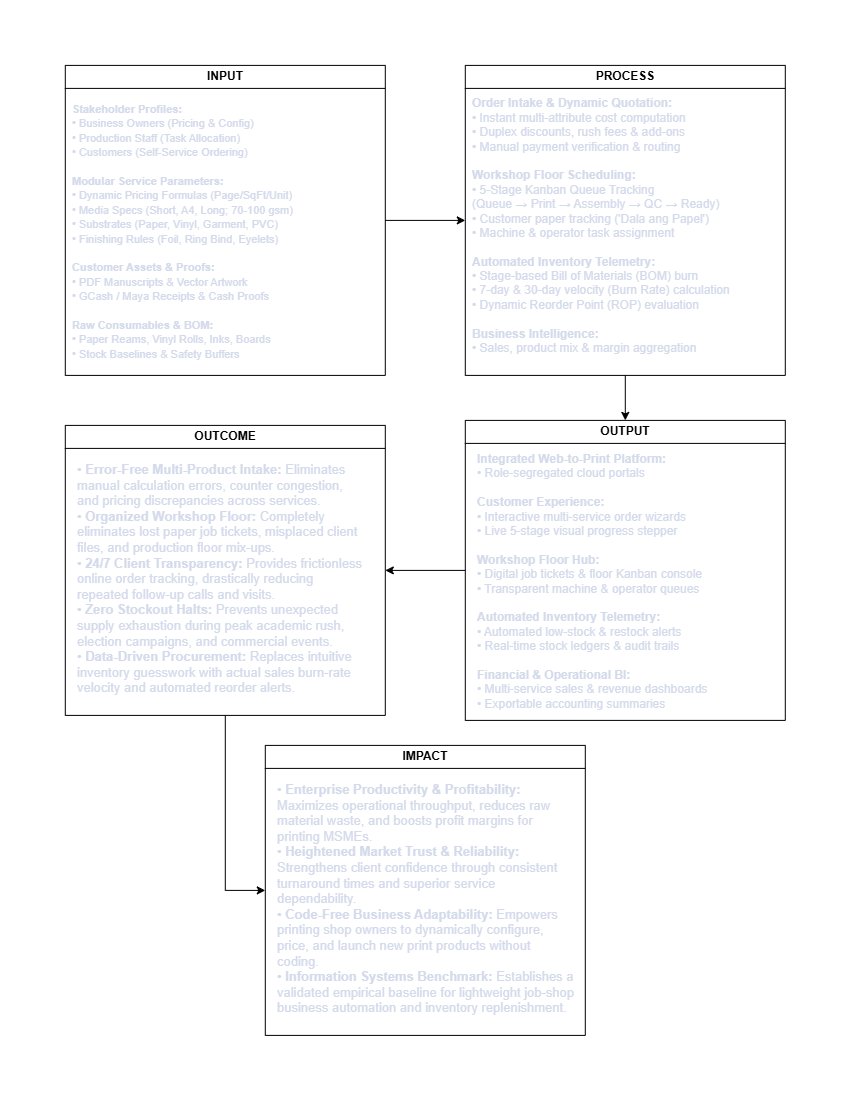

The diagram above was exported from draw.io. Its source (the exported page's mxGraphModel, read from the mxfile embedded in the PNG):
<mxGraphModel dx="2020" dy="2376" grid="1" gridSize="10" guides="1" tooltips="1" connect="1" arrows="1" fold="1" page="1" pageScale="1" pageWidth="850" pageHeight="1100" math="0" shadow="0">
  <root>
    <mxCell id="0" />
    <mxCell id="1" parent="0" />
    <mxCell id="RW9Po4OWLrbzOsXgOEKc-9" edge="1" parent="1" source="RW9Po4OWLrbzOsXgOEKc-1" style="edgeStyle=orthogonalEdgeStyle;rounded=0;orthogonalLoop=1;jettySize=auto;html=1;entryX=0;entryY=0.5;entryDx=0;entryDy=0;" target="RW9Po4OWLrbzOsXgOEKc-5">
      <mxGeometry relative="1" as="geometry" />
    </mxCell>
    <mxCell id="RW9Po4OWLrbzOsXgOEKc-1" parent="1" style="swimlane;whiteSpace=wrap;html=1;" value="INPUT" vertex="1">
      <mxGeometry height="310" width="320" x="65" y="-1035" as="geometry" />
    </mxCell>
    <mxCell id="FxvN_D5gB_jkrMffz602-2" parent="RW9Po4OWLrbzOsXgOEKc-1" style="text;html=1;whiteSpace=wrap;strokeColor=none;fillColor=none;align=left;verticalAlign=top;rounded=0;" value="&lt;font style=&quot;font-size: 11px; color: light-dark(rgb(211, 218, 234), rgb(255, 255, 255));&quot;&gt;&lt;b&gt;Stakeholder Profiles:&lt;/b&gt;&lt;br&gt;• Business Owners (Pricing &amp;amp; Config)&lt;br&gt;• Production Staff (Task Allocation)&lt;br&gt;• Customers (Self-Service Ordering)&lt;br&gt;&lt;br&gt;&lt;b&gt;Modular Service Parameters:&lt;/b&gt;&lt;br&gt;• Dynamic Pricing Formulas (Page/SqFt/Unit)&lt;br&gt;• Media Specs (Short, A4, Long; 70-100 gsm)&lt;br&gt;• Substrates (Paper, Vinyl, Garment, PVC)&lt;br&gt;• Finishing Rules (Foil, Ring Bind, Eyelets)&lt;br&gt;&lt;br&gt;&lt;b&gt;Customer Assets &amp;amp; Proofs:&lt;/b&gt;&lt;br&gt;• PDF Manuscripts &amp;amp; Vector Artwork&lt;br&gt;• GCash / Maya Receipts &amp;amp; Cash Proofs&lt;br&gt;&lt;br&gt;&lt;b&gt;Raw Consumables &amp;amp; BOM:&lt;br&gt;&lt;/b&gt;• Paper Reams, Vinyl Rolls, Inks, Boards&lt;br&gt;• Stock Baselines &amp;amp; Safety Buffers&lt;/font&gt;" vertex="1">
      <mxGeometry height="270" width="300" x="5" y="30" as="geometry" />
    </mxCell>
    <mxCell id="RW9Po4OWLrbzOsXgOEKc-10" edge="1" parent="1" source="RW9Po4OWLrbzOsXgOEKc-5" style="edgeStyle=orthogonalEdgeStyle;rounded=0;orthogonalLoop=1;jettySize=auto;html=1;entryX=0.5;entryY=0;entryDx=0;entryDy=0;" target="RW9Po4OWLrbzOsXgOEKc-6">
      <mxGeometry relative="1" as="geometry" />
    </mxCell>
    <mxCell id="RW9Po4OWLrbzOsXgOEKc-5" parent="1" style="swimlane;whiteSpace=wrap;html=1;" value="PROCESS" vertex="1">
      <mxGeometry height="310" width="320" x="465" y="-1035" as="geometry" />
    </mxCell>
    <mxCell id="7pKv1w4ifEfXlzkHT5PT-1" parent="RW9Po4OWLrbzOsXgOEKc-5" style="text;html=1;whiteSpace=wrap;strokeColor=none;fillColor=none;align=left;verticalAlign=top;rounded=0;fontSize=12;fontColor=light-dark(#D3DAEA,#FFFFFF);labelBackgroundColor=none;" value="&#10;&lt;b style=&quot;forced-color-adjust: none; font-family: Helvetica; font-style: normal; font-variant-ligatures: normal; font-variant-caps: normal; letter-spacing: normal; orphans: 2; text-indent: 0px; text-transform: none; widows: 2; word-spacing: 0px; -webkit-text-stroke-width: 0px; white-space: normal; text-decoration-thickness: initial; text-decoration-style: initial; text-decoration-color: initial; box-shadow: none !important;&quot;&gt;Order Intake &amp;amp; Dynamic Quotation:&lt;/b&gt;&lt;br style=&quot;forced-color-adjust: none; font-family: Helvetica; font-style: normal; font-variant-ligatures: normal; font-variant-caps: normal; font-weight: 400; letter-spacing: normal; orphans: 2; text-indent: 0px; text-transform: none; widows: 2; word-spacing: 0px; -webkit-text-stroke-width: 0px; white-space: normal; text-decoration-thickness: initial; text-decoration-style: initial; text-decoration-color: initial; box-shadow: none !important;&quot;&gt;&lt;span style=&quot;font-family: Helvetica; font-style: normal; font-variant-ligatures: normal; font-variant-caps: normal; font-weight: 400; letter-spacing: normal; orphans: 2; text-indent: 0px; text-transform: none; widows: 2; word-spacing: 0px; -webkit-text-stroke-width: 0px; white-space: normal; text-decoration-thickness: initial; text-decoration-style: initial; text-decoration-color: initial; float: none; display: inline !important;&quot;&gt;• Instant multi-attribute cost computation&lt;/span&gt;&lt;br style=&quot;forced-color-adjust: none; font-family: Helvetica; font-style: normal; font-variant-ligatures: normal; font-variant-caps: normal; font-weight: 400; letter-spacing: normal; orphans: 2; text-indent: 0px; text-transform: none; widows: 2; word-spacing: 0px; -webkit-text-stroke-width: 0px; white-space: normal; text-decoration-thickness: initial; text-decoration-style: initial; text-decoration-color: initial; box-shadow: none !important;&quot;&gt;&lt;span style=&quot;font-family: Helvetica; font-style: normal; font-variant-ligatures: normal; font-variant-caps: normal; font-weight: 400; letter-spacing: normal; orphans: 2; text-indent: 0px; text-transform: none; widows: 2; word-spacing: 0px; -webkit-text-stroke-width: 0px; white-space: normal; text-decoration-thickness: initial; text-decoration-style: initial; text-decoration-color: initial; float: none; display: inline !important;&quot;&gt;• Duplex discounts, rush fees &amp;amp; add-ons&lt;/span&gt;&lt;br style=&quot;forced-color-adjust: none; font-family: Helvetica; font-style: normal; font-variant-ligatures: normal; font-variant-caps: normal; font-weight: 400; letter-spacing: normal; orphans: 2; text-indent: 0px; text-transform: none; widows: 2; word-spacing: 0px; -webkit-text-stroke-width: 0px; white-space: normal; text-decoration-thickness: initial; text-decoration-style: initial; text-decoration-color: initial; box-shadow: none !important;&quot;&gt;&lt;span style=&quot;font-family: Helvetica; font-style: normal; font-variant-ligatures: normal; font-variant-caps: normal; font-weight: 400; letter-spacing: normal; orphans: 2; text-indent: 0px; text-transform: none; widows: 2; word-spacing: 0px; -webkit-text-stroke-width: 0px; white-space: normal; text-decoration-thickness: initial; text-decoration-style: initial; text-decoration-color: initial; float: none; display: inline !important;&quot;&gt;• Manual payment verification &amp;amp; routing&lt;/span&gt;&lt;br style=&quot;forced-color-adjust: none; font-family: Helvetica; font-style: normal; font-variant-ligatures: normal; font-variant-caps: normal; font-weight: 400; letter-spacing: normal; orphans: 2; text-indent: 0px; text-transform: none; widows: 2; word-spacing: 0px; -webkit-text-stroke-width: 0px; white-space: normal; text-decoration-thickness: initial; text-decoration-style: initial; text-decoration-color: initial; box-shadow: none !important;&quot;&gt;&lt;br style=&quot;forced-color-adjust: none; font-family: Helvetica; font-style: normal; font-variant-ligatures: normal; font-variant-caps: normal; font-weight: 400; letter-spacing: normal; orphans: 2; text-indent: 0px; text-transform: none; widows: 2; word-spacing: 0px; -webkit-text-stroke-width: 0px; white-space: normal; text-decoration-thickness: initial; text-decoration-style: initial; text-decoration-color: initial; box-shadow: none !important;&quot;&gt;&lt;b style=&quot;forced-color-adjust: none; font-family: Helvetica; font-style: normal; font-variant-ligatures: normal; font-variant-caps: normal; letter-spacing: normal; orphans: 2; text-indent: 0px; text-transform: none; widows: 2; word-spacing: 0px; -webkit-text-stroke-width: 0px; white-space: normal; text-decoration-thickness: initial; text-decoration-style: initial; text-decoration-color: initial; box-shadow: none !important;&quot;&gt;Workshop Floor Scheduling:&lt;/b&gt;&lt;br style=&quot;forced-color-adjust: none; font-family: Helvetica; font-style: normal; font-variant-ligatures: normal; font-variant-caps: normal; font-weight: 400; letter-spacing: normal; orphans: 2; text-indent: 0px; text-transform: none; widows: 2; word-spacing: 0px; -webkit-text-stroke-width: 0px; white-space: normal; text-decoration-thickness: initial; text-decoration-style: initial; text-decoration-color: initial; box-shadow: none !important;&quot;&gt;&lt;span style=&quot;font-family: Helvetica; font-style: normal; font-variant-ligatures: normal; font-variant-caps: normal; font-weight: 400; letter-spacing: normal; orphans: 2; text-indent: 0px; text-transform: none; widows: 2; word-spacing: 0px; -webkit-text-stroke-width: 0px; white-space: normal; text-decoration-thickness: initial; text-decoration-style: initial; text-decoration-color: initial; float: none; display: inline !important;&quot;&gt;• 5-Stage Kanban Queue Tracking&lt;/span&gt;&lt;br style=&quot;forced-color-adjust: none; font-family: Helvetica; font-style: normal; font-variant-ligatures: normal; font-variant-caps: normal; font-weight: 400; letter-spacing: normal; orphans: 2; text-indent: 0px; text-transform: none; widows: 2; word-spacing: 0px; -webkit-text-stroke-width: 0px; white-space: normal; text-decoration-thickness: initial; text-decoration-style: initial; text-decoration-color: initial; box-shadow: none !important;&quot;&gt;&lt;span style=&quot;font-family: Helvetica; font-style: normal; font-variant-ligatures: normal; font-variant-caps: normal; font-weight: 400; letter-spacing: normal; orphans: 2; text-indent: 0px; text-transform: none; widows: 2; word-spacing: 0px; -webkit-text-stroke-width: 0px; white-space: normal; text-decoration-thickness: initial; text-decoration-style: initial; text-decoration-color: initial; float: none; display: inline !important;&quot;&gt;(Queue → Print → Assembly → QC → Ready)&lt;/span&gt;&lt;br style=&quot;forced-color-adjust: none; font-family: Helvetica; font-style: normal; font-variant-ligatures: normal; font-variant-caps: normal; font-weight: 400; letter-spacing: normal; orphans: 2; text-indent: 0px; text-transform: none; widows: 2; word-spacing: 0px; -webkit-text-stroke-width: 0px; white-space: normal; text-decoration-thickness: initial; text-decoration-style: initial; text-decoration-color: initial; box-shadow: none !important;&quot;&gt;&lt;span style=&quot;font-family: Helvetica; font-style: normal; font-variant-ligatures: normal; font-variant-caps: normal; font-weight: 400; letter-spacing: normal; orphans: 2; text-indent: 0px; text-transform: none; widows: 2; word-spacing: 0px; -webkit-text-stroke-width: 0px; white-space: normal; text-decoration-thickness: initial; text-decoration-style: initial; text-decoration-color: initial; float: none; display: inline !important;&quot;&gt;• Customer paper tracking ('Dala ang Papel')&lt;/span&gt;&lt;br style=&quot;forced-color-adjust: none; font-family: Helvetica; font-style: normal; font-variant-ligatures: normal; font-variant-caps: normal; font-weight: 400; letter-spacing: normal; orphans: 2; text-indent: 0px; text-transform: none; widows: 2; word-spacing: 0px; -webkit-text-stroke-width: 0px; white-space: normal; text-decoration-thickness: initial; text-decoration-style: initial; text-decoration-color: initial; box-shadow: none !important;&quot;&gt;&lt;span style=&quot;font-family: Helvetica; font-style: normal; font-variant-ligatures: normal; font-variant-caps: normal; font-weight: 400; letter-spacing: normal; orphans: 2; text-indent: 0px; text-transform: none; widows: 2; word-spacing: 0px; -webkit-text-stroke-width: 0px; white-space: normal; text-decoration-thickness: initial; text-decoration-style: initial; text-decoration-color: initial; float: none; display: inline !important;&quot;&gt;• Machine &amp;amp; operator task assignment&lt;/span&gt;&lt;br style=&quot;forced-color-adjust: none; font-family: Helvetica; font-style: normal; font-variant-ligatures: normal; font-variant-caps: normal; font-weight: 400; letter-spacing: normal; orphans: 2; text-indent: 0px; text-transform: none; widows: 2; word-spacing: 0px; -webkit-text-stroke-width: 0px; white-space: normal; text-decoration-thickness: initial; text-decoration-style: initial; text-decoration-color: initial; box-shadow: none !important;&quot;&gt;&lt;br style=&quot;forced-color-adjust: none; font-family: Helvetica; font-style: normal; font-variant-ligatures: normal; font-variant-caps: normal; font-weight: 400; letter-spacing: normal; orphans: 2; text-indent: 0px; text-transform: none; widows: 2; word-spacing: 0px; -webkit-text-stroke-width: 0px; white-space: normal; text-decoration-thickness: initial; text-decoration-style: initial; text-decoration-color: initial; box-shadow: none !important;&quot;&gt;&lt;b style=&quot;forced-color-adjust: none; font-family: Helvetica; font-style: normal; font-variant-ligatures: normal; font-variant-caps: normal; letter-spacing: normal; orphans: 2; text-indent: 0px; text-transform: none; widows: 2; word-spacing: 0px; -webkit-text-stroke-width: 0px; white-space: normal; text-decoration-thickness: initial; text-decoration-style: initial; text-decoration-color: initial; box-shadow: none !important;&quot;&gt;Automated Inventory Telemetry:&lt;/b&gt;&lt;br style=&quot;forced-color-adjust: none; font-family: Helvetica; font-style: normal; font-variant-ligatures: normal; font-variant-caps: normal; font-weight: 400; letter-spacing: normal; orphans: 2; text-indent: 0px; text-transform: none; widows: 2; word-spacing: 0px; -webkit-text-stroke-width: 0px; white-space: normal; text-decoration-thickness: initial; text-decoration-style: initial; text-decoration-color: initial; box-shadow: none !important;&quot;&gt;&lt;span style=&quot;font-family: Helvetica; font-style: normal; font-variant-ligatures: normal; font-variant-caps: normal; font-weight: 400; letter-spacing: normal; orphans: 2; text-indent: 0px; text-transform: none; widows: 2; word-spacing: 0px; -webkit-text-stroke-width: 0px; white-space: normal; text-decoration-thickness: initial; text-decoration-style: initial; text-decoration-color: initial; float: none; display: inline !important;&quot;&gt;• Stage-based Bill of Materials (BOM) burn&lt;/span&gt;&lt;br style=&quot;forced-color-adjust: none; font-family: Helvetica; font-style: normal; font-variant-ligatures: normal; font-variant-caps: normal; font-weight: 400; letter-spacing: normal; orphans: 2; text-indent: 0px; text-transform: none; widows: 2; word-spacing: 0px; -webkit-text-stroke-width: 0px; white-space: normal; text-decoration-thickness: initial; text-decoration-style: initial; text-decoration-color: initial; box-shadow: none !important;&quot;&gt;&lt;span style=&quot;font-family: Helvetica; font-style: normal; font-variant-ligatures: normal; font-variant-caps: normal; font-weight: 400; letter-spacing: normal; orphans: 2; text-indent: 0px; text-transform: none; widows: 2; word-spacing: 0px; -webkit-text-stroke-width: 0px; white-space: normal; text-decoration-thickness: initial; text-decoration-style: initial; text-decoration-color: initial; float: none; display: inline !important;&quot;&gt;• 7-day &amp;amp; 30-day velocity (Burn Rate) calculation&lt;/span&gt;&lt;br style=&quot;forced-color-adjust: none; font-family: Helvetica; font-style: normal; font-variant-ligatures: normal; font-variant-caps: normal; font-weight: 400; letter-spacing: normal; orphans: 2; text-indent: 0px; text-transform: none; widows: 2; word-spacing: 0px; -webkit-text-stroke-width: 0px; white-space: normal; text-decoration-thickness: initial; text-decoration-style: initial; text-decoration-color: initial; box-shadow: none !important;&quot;&gt;&lt;span style=&quot;font-family: Helvetica; font-style: normal; font-variant-ligatures: normal; font-variant-caps: normal; font-weight: 400; letter-spacing: normal; orphans: 2; text-indent: 0px; text-transform: none; widows: 2; word-spacing: 0px; -webkit-text-stroke-width: 0px; white-space: normal; text-decoration-thickness: initial; text-decoration-style: initial; text-decoration-color: initial; float: none; display: inline !important;&quot;&gt;• Dynamic Reorder Point (ROP) evaluation&lt;/span&gt;&lt;br style=&quot;forced-color-adjust: none; font-family: Helvetica; font-style: normal; font-variant-ligatures: normal; font-variant-caps: normal; font-weight: 400; letter-spacing: normal; orphans: 2; text-indent: 0px; text-transform: none; widows: 2; word-spacing: 0px; -webkit-text-stroke-width: 0px; white-space: normal; text-decoration-thickness: initial; text-decoration-style: initial; text-decoration-color: initial; box-shadow: none !important;&quot;&gt;&lt;br style=&quot;forced-color-adjust: none; font-family: Helvetica; font-style: normal; font-variant-ligatures: normal; font-variant-caps: normal; font-weight: 400; letter-spacing: normal; orphans: 2; text-indent: 0px; text-transform: none; widows: 2; word-spacing: 0px; -webkit-text-stroke-width: 0px; white-space: normal; text-decoration-thickness: initial; text-decoration-style: initial; text-decoration-color: initial; box-shadow: none !important;&quot;&gt;&lt;b style=&quot;forced-color-adjust: none; font-family: Helvetica; font-style: normal; font-variant-ligatures: normal; font-variant-caps: normal; letter-spacing: normal; orphans: 2; text-indent: 0px; text-transform: none; widows: 2; word-spacing: 0px; -webkit-text-stroke-width: 0px; white-space: normal; text-decoration-thickness: initial; text-decoration-style: initial; text-decoration-color: initial; box-shadow: none !important;&quot;&gt;Business Intelligence:&lt;/b&gt;&lt;br style=&quot;forced-color-adjust: none; font-family: Helvetica; font-style: normal; font-variant-ligatures: normal; font-variant-caps: normal; font-weight: 400; letter-spacing: normal; orphans: 2; text-indent: 0px; text-transform: none; widows: 2; word-spacing: 0px; -webkit-text-stroke-width: 0px; white-space: normal; text-decoration-thickness: initial; text-decoration-style: initial; text-decoration-color: initial; box-shadow: none !important;&quot;&gt;&lt;span style=&quot;font-family: Helvetica; font-style: normal; font-variant-ligatures: normal; font-variant-caps: normal; font-weight: 400; letter-spacing: normal; orphans: 2; text-indent: 0px; text-transform: none; widows: 2; word-spacing: 0px; -webkit-text-stroke-width: 0px; white-space: normal; text-decoration-thickness: initial; text-decoration-style: initial; text-decoration-color: initial; float: none; display: inline !important;&quot;&gt;• Sales, product mix &amp;amp; margin aggregation&lt;/span&gt;&#10;&#10;" vertex="1">
      <mxGeometry height="280" width="310" x="5" y="10" as="geometry" />
    </mxCell>
    <mxCell id="RW9Po4OWLrbzOsXgOEKc-11" edge="1" parent="1" source="RW9Po4OWLrbzOsXgOEKc-6" style="edgeStyle=orthogonalEdgeStyle;rounded=0;orthogonalLoop=1;jettySize=auto;html=1;entryX=1;entryY=0.5;entryDx=0;entryDy=0;" target="RW9Po4OWLrbzOsXgOEKc-7">
      <mxGeometry relative="1" as="geometry" />
    </mxCell>
    <mxCell id="RW9Po4OWLrbzOsXgOEKc-6" parent="1" style="swimlane;whiteSpace=wrap;html=1;" value="OUTPUT" vertex="1">
      <mxGeometry height="300" width="320" x="465" y="-680" as="geometry" />
    </mxCell>
    <mxCell id="_qh8cepu_KRpxwZSOiqv-1" parent="RW9Po4OWLrbzOsXgOEKc-6" style="text;html=1;whiteSpace=wrap;strokeColor=none;fillColor=none;align=left;verticalAlign=top;rounded=0;fontColor=light-dark(#D3DAEA,#FFFFFF);fontSize=12;" value="&lt;b&gt;Integrated Web-to-Print Platform:&lt;/b&gt;&lt;br&gt;&lt;span&gt;• Role-segregated cloud portals&lt;/span&gt;&lt;br&gt;&lt;br&gt;&lt;b&gt;Customer Experience:&lt;/b&gt;&lt;br&gt;&lt;span&gt;• Interactive multi-service order wizards&lt;/span&gt;&lt;br&gt;&lt;span&gt;• Live 5-stage visual progress stepper&lt;/span&gt;&lt;br&gt;&lt;br&gt;&lt;b&gt;Workshop Floor Hub:&lt;/b&gt;&lt;br&gt;&lt;span&gt;• Digital job tickets &amp;amp; floor Kanban console&lt;/span&gt;&lt;br&gt;&lt;span&gt;• Transparent machine &amp;amp; operator queues&lt;/span&gt;&lt;br&gt;&lt;br&gt;&lt;b&gt;Automated Inventory Telemetry:&lt;/b&gt;&lt;br&gt;&lt;span&gt;• Automated low-stock &amp;amp; restock alerts&lt;/span&gt;&lt;br&gt;&lt;span&gt;• Real-time stock ledgers &amp;amp; audit trails&lt;/span&gt;&lt;br&gt;&lt;br&gt;&lt;b&gt;Financial &amp;amp; Operational BI:&lt;/b&gt;&lt;br&gt;&lt;span&gt;• Multi-service sales &amp;amp; revenue dashboards&lt;/span&gt;&lt;br&gt;&lt;span&gt;• Exportable accounting summaries&lt;/span&gt;" vertex="1">
      <mxGeometry height="260" width="300" x="10" y="25" as="geometry" />
    </mxCell>
    <mxCell id="RW9Po4OWLrbzOsXgOEKc-12" edge="1" parent="1" source="RW9Po4OWLrbzOsXgOEKc-7" style="edgeStyle=orthogonalEdgeStyle;rounded=0;orthogonalLoop=1;jettySize=auto;html=1;entryX=0;entryY=0.5;entryDx=0;entryDy=0;" target="RW9Po4OWLrbzOsXgOEKc-8">
      <mxGeometry relative="1" as="geometry" />
    </mxCell>
    <mxCell id="RW9Po4OWLrbzOsXgOEKc-7" parent="1" style="swimlane;whiteSpace=wrap;html=1;" value="OUTCOME" vertex="1">
      <mxGeometry height="290" width="320" x="65" y="-675" as="geometry" />
    </mxCell>
    <mxCell id="RW9Po4OWLrbzOsXgOEKc-8" parent="1" style="swimlane;whiteSpace=wrap;html=1;startSize=23;" value="IMPACT" vertex="1">
      <mxGeometry height="290" width="320" x="265" y="-355" as="geometry" />
    </mxCell>
    <mxCell id="UsgZyn3Pd204i5mFIyX5-1" parent="1" style="text;html=1;whiteSpace=wrap;strokeColor=none;fillColor=none;align=left;verticalAlign=top;rounded=0;fontColor=light-dark(#D3DAEA,#FFFFFF);fontSize=13;" value="&lt;font&gt;• &lt;b&gt;Error-Free Multi-Product Intake:&lt;/b&gt; Eliminates manual calculation errors, counter congestion, and pricing discrepancies across services.&lt;br&gt;• &lt;b&gt;Organized Workshop Floor:&lt;/b&gt; Completely eliminates lost paper job tickets, misplaced client files, and production floor mix-ups.&lt;br&gt;• &lt;b&gt;24/7 Client Transparency:&lt;/b&gt; Provides frictionless online order tracking, drastically reducing repeated follow-up calls and visits.&lt;br&gt;• &lt;b&gt;Zero Stockout Halts:&lt;/b&gt; Prevents unexpected supply exhaustion during peak academic rush, election campaigns, and commercial events.&lt;br&gt;• &lt;b&gt;Data-Driven Procurement:&lt;/b&gt; Replaces intuitive inventory guesswork with actual sales burn-rate velocity and automated reorder alerts.&lt;/font&gt;" vertex="1">
      <mxGeometry height="230" width="290" x="75" y="-645" as="geometry" />
    </mxCell>
    <mxCell id="6Jwlta09o9fH76nY1xag-1" parent="1" style="text;html=1;whiteSpace=wrap;strokeColor=none;fillColor=none;align=left;verticalAlign=top;rounded=0;fontColor=light-dark(#D3DAEA,#FFFFFF);fontSize=13;" value="&lt;span&gt;• &lt;/span&gt;&lt;b&gt;Enterprise Productivity &amp;amp; Profitability:&lt;/b&gt;&lt;span&gt; Maximizes operational throughput, reduces raw material waste, and boosts profit margins for printing MSMEs.&lt;/span&gt;&lt;br&gt;&lt;span&gt;• &lt;/span&gt;&lt;b&gt;Heightened Market Trust &amp;amp; Reliability:&lt;/b&gt;&lt;span&gt; Strengthens client confidence through consistent turnaround times and superior service dependability.&lt;/span&gt;&lt;br&gt;&lt;span&gt;• &lt;/span&gt;&lt;b&gt;Code-Free Business Adaptability:&lt;/b&gt;&lt;span&gt; Empowers printing shop owners to dynamically configure, price, and launch new print products without coding.&lt;/span&gt;&lt;br&gt;&lt;span&gt;• &lt;/span&gt;&lt;b&gt;Information Systems Benchmark:&lt;/b&gt;&lt;span&gt; Establishes a validated empirical baseline for lightweight job-shop business automation and inventory replenishment.&lt;/span&gt;" vertex="1">
      <mxGeometry height="240" width="300" x="275" y="-325" as="geometry" />
    </mxCell>
  </root>
</mxGraphModel>